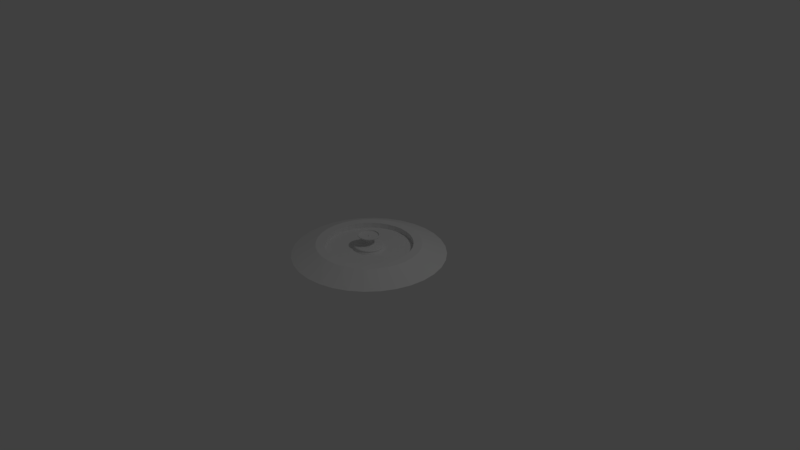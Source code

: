 # Source: fountain.blend  (saved by Blender 2.79.0; exported with 4.5.12 LTS)
import bpy
from mathutils import Matrix  # noqa: F401  (used for matrix-valued properties, if any)

bpy.ops.wm.read_factory_settings(use_empty=True)
scene = bpy.context.scene
scene.name = 'Scene'

# ---- collections
col_collection_1 = bpy.data.collections.new('Collection 1'); scene.collection.children.link(col_collection_1)

# ---- world
world_world = bpy.data.worlds.new('World'); scene.world = world_world
world_world.color = (0.05088, 0.05088, 0.05088)
world_world.use_sun_shadow = False
world_world.sun_shadow_jitter_overblur = 0.0
world_world.cycles.sampling_method = 'MANUAL'

# ---- cameras
cam_camera = bpy.data.cameras.new('Camera')
cam_camera.clip_end = 100.0
cam_camera.lens = 35.0
cam_camera.sensor_width = 32.0
cam_camera.sensor_height = 18.0
cam_camera.ortho_scale = 7.314
cam_camera.dof.focus_distance = 0.0
cam_camera.dof.aperture_fstop = 128.0

# ---- lights
light_lamp = bpy.data.lights.new('Lamp', 'POINT')
light_lamp.transmission_factor = 0.0
light_lamp.cutoff_distance = 30.0
light_lamp.energy = 100.0
light_lamp.shadow_buffer_clip_start = 1.001
light_lamp.shadow_soft_size = 0.1
light_lamp.shadow_maximum_resolution = 0.006
light_lamp.use_absolute_resolution = True

# ---- meshes
me_circle = bpy.data.meshes.new('Circle')
me_circle.from_pydata([(-4.61e-08, 0.7145, -0.1764), (-0.1394, 0.7008, -0.1764), (-0.2734, 0.6601, -0.1764), (-0.397, 0.5941, -0.1764), (-0.5052, 0.5052, -0.1764), (-0.5941, 0.397, -0.1764), (-0.6601, 0.2734, -0.1764), (-0.7008, 0.1394, -0.1764), (-0.7145, 1.315e-07, -0.1764), (-0.7008, -0.1394, -0.1764), (-0.6601, -0.2734, -0.1764), (-0.5941, -0.397, -0.1764), (-0.5052, -0.5052, -0.1764), (-0.397, -0.5941, -0.1764), (-0.2734, -0.6601, -0.1764), (-0.1394, -0.7008, -0.1764), (1.867e-07, -0.7145, -0.1764), (0.1394, -0.7008, -0.1764), (0.2734, -0.6601, -0.1764), (0.397, -0.5941, -0.1764), (0.5052, -0.5052, -0.1764), (0.5941, -0.397, -0.1764), (0.6601, -0.2734, -0.1764), (0.7008, -0.1394, -0.1764), (0.7145, 7.675e-07, -0.1764), (0.7008, 0.1394, -0.1764), (0.6601, 0.2734, -0.1764), (0.5941, 0.397, -0.1764), (0.5052, 0.5052, -0.1764), (0.397, 0.5941, -0.1764), (0.2734, 0.6601, -0.1764), (0.1394, 0.7008, -0.1764)], [], [(1, 2, 3, 4, 5, 6, 7, 8, 9, 10, 11, 12, 13, 14, 15, 16, 17, 18, 19, 20, 21, 22, 23, 24, 25, 26, 27, 28, 29, 30, 31, 0)])
me_circle.use_remesh_preserve_volume = False
me_circle.use_remesh_preserve_attributes = False
me_circle.use_mirror_vertex_groups = False
me_circle.update()
me_cylinder = bpy.data.meshes.new('Cylinder')
me_cylinder.from_pydata([(0.0, 1.0, -1.0), (-2.06e-08, 0.5711, -0.8659), (0.1951, 0.9808, -1.0), (0.1114, 0.5601, -0.8659), (0.3827, 0.9239, -1.0), (0.2185, 0.5276, -0.8659), (0.5556, 0.8315, -1.0), (0.3173, 0.4748, -0.8659), (0.7071, 0.7071, -1.0), (0.4038, 0.4038, -0.8659), (0.8315, 0.5556, -1.0), (0.4748, 0.3173, -0.8659), (0.9239, 0.3827, -1.0), (0.5276, 0.2185, -0.8659), (0.9808, 0.1951, -1.0), (0.5601, 0.1114, -0.8659), (1.0, 7.55e-08, -1.0), (0.5711, 1.161e-07, -0.8659), (0.9808, -0.1951, -1.0), (0.5601, -0.1114, -0.8659), (0.9239, -0.3827, -1.0), (0.5276, -0.2185, -0.8659), (0.8315, -0.5556, -1.0), (0.4748, -0.3173, -0.8659), (0.7071, -0.7071, -1.0), (0.4038, -0.4038, -0.8659), (0.5556, -0.8315, -1.0), (0.3173, -0.4748, -0.8659), (0.3827, -0.9239, -1.0), (0.2185, -0.5276, -0.8659), (0.1951, -0.9808, -1.0), (0.1114, -0.5601, -0.8659), (-3.258e-07, -1.0, -1.0), (-1.603e-07, -0.5711, -0.8659), (-0.1951, -0.9808, -1.0), (-0.1114, -0.5601, -0.8659), (-0.3827, -0.9239, -1.0), (-0.2185, -0.5276, -0.8659), (-0.5556, -0.8315, -1.0), (-0.3173, -0.4748, -0.8659), (-0.7071, -0.7071, -1.0), (-0.4038, -0.4038, -0.8659), (-0.8315, -0.5556, -1.0), (-0.4748, -0.3173, -0.8659), (-0.9239, -0.3827, -1.0), (-0.5276, -0.2185, -0.8659), (-0.9808, -0.1951, -1.0), (-0.5601, -0.1114, -0.8659), (-1.0, 9.656e-07, -1.0), (-0.5711, 6.504e-07, -0.8659), (-0.9808, 0.1951, -1.0), (-0.5601, 0.1114, -0.8659), (-0.9239, 0.3827, -1.0), (-0.5276, 0.2185, -0.8659), (-0.8315, 0.5556, -1.0), (-0.4748, 0.3173, -0.8659), (-0.7071, 0.7071, -1.0), (-0.4038, 0.4038, -0.8659), (-0.5556, 0.8315, -1.0), (-0.3173, 0.4748, -0.8659), (-0.3827, 0.9239, -1.0), (-0.2185, 0.5276, -0.8659), (-0.1951, 0.9808, -1.0), (-0.1114, 0.5601, -0.8659), (0.1334, 0.6705, -0.8659), (3.756e-08, 0.6837, -0.8659), (0.2616, 0.6316, -0.8659), (0.3798, 0.5684, -0.8659), (0.4834, 0.4834, -0.8659), (0.5684, 0.3798, -0.8659), (0.6316, 0.2616, -0.8659), (0.6705, 0.1334, -0.8659), (0.6837, 1.418e-07, -0.8659), (0.6705, -0.1334, -0.8659), (0.6316, -0.2616, -0.8659), (0.5684, -0.3798, -0.8659), (0.4834, -0.4834, -0.8659), (0.3798, -0.5684, -0.8659), (0.2616, -0.6316, -0.8659), (0.1334, -0.6705, -0.8659), (-1.852e-07, -0.6837, -0.8659), (-0.1334, -0.6705, -0.8659), (-0.2616, -0.6316, -0.8659), (-0.3798, -0.5684, -0.8659), (-0.4834, -0.4834, -0.8659), (-0.5684, -0.3798, -0.8659), (-0.6316, -0.2616, -0.8659), (-0.6705, -0.1334, -0.8659), (-0.6837, 7.503e-07, -0.8659), (-0.6705, 0.1334, -0.8659), (-0.6316, 0.2616, -0.8659), (-0.5684, 0.3798, -0.8659), (-0.4834, 0.4834, -0.8659), (-0.3798, 0.5684, -0.8659), (-0.2616, 0.6316, -0.8659), (-0.1334, 0.6705, -0.8659), (0.04404, 0.2214, -0.9738), (-2.329e-07, 0.2257, -0.9738), (0.08639, 0.2086, -0.9738), (0.1254, 0.1877, -0.9738), (0.1596, 0.1596, -0.9738), (0.1877, 0.1254, -0.9738), (0.2086, 0.08639, -0.9738), (0.2214, 0.04404, -0.9738), (0.2257, 3.074e-08, -0.9738), (0.2214, -0.04404, -0.9738), (0.2086, -0.08639, -0.9738), (0.1877, -0.1254, -0.9738), (0.1596, -0.1596, -0.9738), (0.1254, -0.1877, -0.9738), (0.08639, -0.2086, -0.9738), (0.04404, -0.2214, -0.9738), (-6.238e-08, -0.2257, -0.9738), (-0.04404, -0.2214, -0.9738), (-0.08639, -0.2086, -0.9738), (-0.1254, -0.1877, -0.9738), (-0.1596, -0.1596, -0.9738), (-0.1877, -0.1254, -0.9738), (-0.2086, -0.08639, -0.9738), (-0.2214, -0.04404, -0.9738), (-0.2257, 3.725e-07, -0.9738), (-0.2214, 0.04404, -0.9738), (-0.2086, 0.08639, -0.9738), (-0.1877, 0.1254, -0.9738), (-0.1596, 0.1596, -0.9738), (-0.1254, 0.1877, -0.9738), (-0.08639, 0.2086, -0.9738), (-0.04404, 0.2214, -0.9738), (0.1114, 0.5601, -0.9738), (-2.218e-08, 0.5711, -0.9738), (0.2185, 0.5276, -0.9738), (0.3173, 0.4748, -0.9738), (0.4038, 0.4038, -0.9738), (0.4748, 0.3173, -0.9738), (0.5276, 0.2185, -0.9738), (0.5601, 0.1114, -0.9738), (0.5711, 1.161e-07, -0.9738), (0.5601, -0.1114, -0.9738), (0.5276, -0.2185, -0.9738), (0.4748, -0.3173, -0.9738), (0.4038, -0.4038, -0.9738), (0.3173, -0.4748, -0.9738), (0.2185, -0.5276, -0.9738), (0.1114, -0.5601, -0.9738), (-1.619e-07, -0.5711, -0.9738), (-0.1114, -0.5601, -0.9738), (-0.2185, -0.5276, -0.9738), (-0.3173, -0.4748, -0.9738), (-0.4038, -0.4038, -0.9738), (-0.4748, -0.3173, -0.9738), (-0.5276, -0.2185, -0.9738), (-0.5601, -0.1114, -0.9738), (-0.5711, 6.504e-07, -0.9738), (-0.5601, 0.1114, -0.9738), (-0.5276, 0.2185, -0.9738), (-0.4748, 0.3173, -0.9738), (-0.4038, 0.4038, -0.9738), (-0.3173, 0.4748, -0.9738), (-0.2185, 0.5276, -0.9738), (-0.1114, 0.5601, -0.9738), (0.03638, 0.1829, -0.9069), (-1.75e-07, 0.1865, -0.9069), (0.07136, 0.1723, -0.9069), (0.1036, 0.1551, -0.9069), (0.1319, 0.1319, -0.9069), (0.1551, 0.1036, -0.9069), (0.1723, 0.07136, -0.9069), (0.1829, 0.03638, -0.9069), (0.1865, 5.439e-08, -0.9069), (0.1829, -0.03638, -0.9069), (0.1723, -0.07136, -0.9069), (0.1551, -0.1036, -0.9069), (0.1319, -0.1319, -0.9069), (0.1036, -0.1551, -0.9069), (0.07136, -0.1723, -0.9069), (0.03638, -0.1829, -0.9069), (-3.414e-08, -0.1865, -0.9069), (-0.03638, -0.1829, -0.9069), (-0.07136, -0.1723, -0.9069), (-0.1036, -0.1551, -0.9069), (-0.1319, -0.1319, -0.9069), (-0.1551, -0.1036, -0.9069), (-0.1723, -0.07136, -0.9069), (-0.1829, -0.03638, -0.9069), (-0.1865, 3.367e-07, -0.9069), (-0.1829, 0.03638, -0.9069), (-0.1723, 0.07136, -0.9069), (-0.1551, 0.1036, -0.9069), (-0.1319, 0.1319, -0.9069), (-0.1036, 0.1551, -0.9069), (-0.07136, 0.1723, -0.9069), (-0.03638, 0.1829, -0.9069), (0.03756, 0.1888, -0.9019), (-1.813e-07, 0.1925, -0.9019), (0.07368, 0.1779, -0.9019), (0.107, 0.1601, -0.9019), (0.1361, 0.1361, -0.9019), (0.1601, 0.107, -0.9019), (0.1779, 0.07368, -0.9019), (0.1888, 0.03756, -0.9019), (0.1925, 5.078e-08, -0.9019), (0.1888, -0.03756, -0.9019), (0.1779, -0.07367, -0.9019), (0.1601, -0.107, -0.9019), (0.1361, -0.1361, -0.9019), (0.107, -0.1601, -0.9019), (0.07367, -0.1779, -0.9019), (0.03756, -0.1888, -0.9019), (-3.589e-08, -0.1925, -0.9019), (-0.03756, -0.1888, -0.9019), (-0.07367, -0.1779, -0.9019), (-0.107, -0.1601, -0.9019), (-0.1361, -0.1361, -0.9019), (-0.1601, -0.107, -0.9019), (-0.1779, -0.07367, -0.9019), (-0.1888, -0.03756, -0.9019), (-0.1925, 3.422e-07, -0.9019), (-0.1888, 0.03756, -0.9019), (-0.1779, 0.07368, -0.9019), (-0.1601, 0.107, -0.9019), (-0.1361, 0.1361, -0.9019), (-0.107, 0.1601, -0.9019), (-0.07367, 0.1779, -0.9019), (-0.03756, 0.1888, -0.9019), (0.008746, 0.04397, -0.8704), (-3.109e-07, 0.04483, -0.8704), (0.01716, 0.04142, -0.8704), (0.02491, 0.03728, -0.8704), (0.0317, 0.0317, -0.8704), (0.03728, 0.02491, -0.8704), (0.04142, 0.01716, -0.8704), (0.04397, 0.008746, -0.8704), (0.04483, -2.88e-08, -0.8704), (0.04397, -0.008746, -0.8704), (0.04142, -0.01716, -0.8704), (0.03728, -0.02491, -0.8704), (0.0317, -0.0317, -0.8704), (0.02491, -0.03728, -0.8704), (0.01716, -0.04142, -0.8704), (0.008746, -0.04397, -0.8704), (1.12e-07, -0.04483, -0.8704), (-0.008746, -0.04397, -0.8704), (-0.01716, -0.04142, -0.8704), (-0.02491, -0.03728, -0.8704), (-0.0317, -0.0317, -0.8704), (-0.03728, -0.02491, -0.8704), (-0.04142, -0.01716, -0.8704), (-0.04397, -0.008746, -0.8704), (-0.04483, 2.001e-07, -0.8704), (-0.04397, 0.008746, -0.8704), (-0.04142, 0.01716, -0.8704), (-0.03728, 0.02491, -0.8704), (-0.0317, 0.0317, -0.8704), (-0.02491, 0.03728, -0.8704), (-0.01716, 0.04142, -0.8704), (-0.008746, 0.04397, -0.8704), (0.03756, 0.1888, -0.8939), (-1.813e-07, 0.1925, -0.8939), (0.07368, 0.1779, -0.8939), (0.107, 0.1601, -0.8939), (0.1361, 0.1361, -0.8939), (0.1601, 0.107, -0.8939), (0.1779, 0.07368, -0.8939), (0.1888, 0.03756, -0.8939), (0.1925, 5.078e-08, -0.8939), (0.1888, -0.03756, -0.8939), (0.1779, -0.07367, -0.8939), (0.1601, -0.107, -0.8939), (0.1361, -0.1361, -0.8939), (0.107, -0.1601, -0.8939), (0.07367, -0.1779, -0.8939), (0.03756, -0.1888, -0.8939), (-3.589e-08, -0.1925, -0.8939), (-0.03756, -0.1888, -0.8939), (-0.07367, -0.1779, -0.8939), (-0.107, -0.1601, -0.8939), (-0.1361, -0.1361, -0.8939), (-0.1601, -0.107, -0.8939), (-0.1779, -0.07367, -0.8939), (-0.1888, -0.03756, -0.8939), (-0.1925, 3.422e-07, -0.8939), (-0.1888, 0.03756, -0.8939), (-0.1779, 0.07368, -0.8939), (-0.1601, 0.107, -0.8939), (-0.1361, 0.1361, -0.8939), (-0.107, 0.1601, -0.8939), (-0.07367, 0.1779, -0.8939), (-0.03756, 0.1888, -0.8939), (0.03586, 0.1803, -0.8862), (-1.887e-07, 0.1838, -0.8862), (0.07034, 0.1698, -0.8862), (0.1021, 0.1528, -0.8862), (0.13, 0.13, -0.8862), (0.1528, 0.1021, -0.8862), (0.1698, 0.07034, -0.8862), (0.1803, 0.03586, -0.8862), (0.1838, 4.612e-08, -0.8862), (0.1803, -0.03586, -0.8862), (0.1698, -0.07034, -0.8862), (0.1528, -0.1021, -0.8862), (0.13, -0.13, -0.8862), (0.1021, -0.1528, -0.8862), (0.07034, -0.1698, -0.8862), (0.03586, -0.1803, -0.8862), (-2.744e-08, -0.1838, -0.8862), (-0.03586, -0.1803, -0.8862), (-0.07034, -0.1698, -0.8862), (-0.1021, -0.1528, -0.8862), (-0.13, -0.13, -0.8862), (-0.1528, -0.1021, -0.8862), (-0.1698, -0.07034, -0.8862), (-0.1803, -0.03586, -0.8862), (-0.1838, 3.343e-07, -0.8862), (-0.1803, 0.03586, -0.8862), (-0.1698, 0.07034, -0.8862), (-0.1528, 0.1021, -0.8862), (-0.13, 0.13, -0.8862), (-0.1021, 0.1528, -0.8862), (-0.07034, 0.1698, -0.8862), (-0.03586, 0.1803, -0.8862), (0.006214, 0.03124, -0.7748), (-2.607e-07, 0.03185, -0.7748), (0.01219, 0.02943, -0.7748), (0.0177, 0.02649, -0.7748), (0.02252, 0.02252, -0.7748), (0.02648, 0.0177, -0.7748), (0.02943, 0.01219, -0.7748), (0.03124, 0.006214, -0.7748), (0.03185, 1.599e-08, -0.7748), (0.03124, -0.006214, -0.7748), (0.02943, -0.01219, -0.7748), (0.02648, -0.0177, -0.7748), (0.02252, -0.02252, -0.7748), (0.0177, -0.02648, -0.7748), (0.01219, -0.02943, -0.7748), (0.006214, -0.03124, -0.7748), (3.979e-08, -0.03185, -0.7748), (-0.006214, -0.03124, -0.7748), (-0.01219, -0.02943, -0.7748), (-0.0177, -0.02648, -0.7748), (-0.02252, -0.02252, -0.7748), (-0.02648, -0.0177, -0.7748), (-0.02943, -0.01219, -0.7748), (-0.03124, -0.006214, -0.7748), (-0.03185, 1.786e-07, -0.7748), (-0.03124, 0.006214, -0.7748), (-0.02943, 0.01219, -0.7748), (-0.02648, 0.0177, -0.7748), (-0.02252, 0.02252, -0.7748), (-0.0177, 0.02649, -0.7748), (-0.01219, 0.02943, -0.7748), (-0.006214, 0.03124, -0.7748), (-0.03124, 0.006214, -0.8413), (-0.04397, 0.008746, -0.8392), (-0.03124, 0.006214, -0.8191), (-0.04397, 0.008746, -0.8081), (-0.03124, 0.006214, -0.797), (-0.04397, 0.008746, -0.7769), (-0.04142, 0.01716, -0.7769), (-0.02943, 0.01219, -0.797), (-0.04142, 0.01716, -0.8081), (-0.02943, 0.01219, -0.8191), (-0.04142, 0.01716, -0.8392), (-0.02943, 0.01219, -0.8413), (0.02252, -0.02252, -0.8413), (0.0317, -0.0317, -0.8392), (0.02252, -0.02252, -0.8191), (0.0317, -0.0317, -0.8081), (0.02252, -0.02252, -0.797), (0.0317, -0.0317, -0.7769), (0.02491, -0.03728, -0.7769), (0.0177, -0.02648, -0.797), (0.02491, -0.03728, -0.8081), (0.0177, -0.02648, -0.8191), (0.02491, -0.03728, -0.8392), (0.0177, -0.02648, -0.8413), (-0.03728, 0.02491, -0.7769), (-0.02648, 0.0177, -0.797), (-0.03728, 0.02491, -0.8081), (-0.02648, 0.0177, -0.8191), (-0.03728, 0.02491, -0.8392), (-0.02648, 0.0177, -0.8413), (0.01716, -0.04142, -0.7769), (0.01219, -0.02943, -0.797), (0.01716, -0.04142, -0.8081), (0.01219, -0.02943, -0.8191), (0.01716, -0.04142, -0.8392), (0.01219, -0.02943, -0.8413), (-2.244e-07, 0.03185, -0.8413), (-3.279e-07, 0.04483, -0.8392), (-2.365e-07, 0.03185, -0.8191), (-3.45e-07, 0.04483, -0.8081), (-2.486e-07, 0.03185, -0.797), (-3.62e-07, 0.04483, -0.7769), (0.008746, 0.04397, -0.7769), (0.006214, 0.03124, -0.797), (0.008746, 0.04397, -0.8081), (0.006214, 0.03124, -0.8191), (0.008746, 0.04397, -0.8392), (0.006214, 0.03124, -0.8413), (-0.0317, 0.0317, -0.7769), (-0.02252, 0.02252, -0.797), (-0.0317, 0.0317, -0.8081), (-0.02252, 0.02252, -0.8191), (-0.0317, 0.0317, -0.8392), (-0.02252, 0.02252, -0.8413), (0.008746, -0.04397, -0.7769), (0.006214, -0.03124, -0.797), (0.008746, -0.04397, -0.8081), (0.006214, -0.03124, -0.8191), (0.008746, -0.04397, -0.8392), (0.006214, -0.03124, -0.8413), (0.01716, 0.04142, -0.7769), (0.01219, 0.02943, -0.797), (0.01716, 0.04142, -0.8081), (0.01219, 0.02943, -0.8191), (0.01716, 0.04142, -0.8392), (0.01219, 0.02943, -0.8413), (-0.02491, 0.03728, -0.7769), (-0.0177, 0.02649, -0.797), (-0.02491, 0.03728, -0.8081), (-0.0177, 0.02649, -0.8191), (-0.02491, 0.03728, -0.8392), (-0.0177, 0.02649, -0.8413), (6.092e-08, -0.04483, -0.7769), (5.191e-08, -0.03185, -0.797), (7.795e-08, -0.04483, -0.8081), (6.401e-08, -0.03185, -0.8191), (9.498e-08, -0.04483, -0.8392), (7.611e-08, -0.03185, -0.8413), (0.02491, 0.03728, -0.7769), (0.0177, 0.02649, -0.797), (0.02491, 0.03728, -0.8081), (0.0177, 0.02649, -0.8191), (0.02491, 0.03728, -0.8392), (0.0177, 0.02649, -0.8413), (-0.01716, 0.04142, -0.7769), (-0.01219, 0.02943, -0.797), (-0.01716, 0.04142, -0.8081), (-0.01219, 0.02943, -0.8191), (-0.01716, 0.04142, -0.8392), (-0.01219, 0.02943, -0.8413), (-0.008746, -0.04397, -0.7769), (-0.006214, -0.03124, -0.797), (-0.008746, -0.04397, -0.8081), (-0.006214, -0.03124, -0.8191), (-0.008746, -0.04397, -0.8392), (-0.006214, -0.03124, -0.8413), (0.0317, 0.0317, -0.7769), (0.02252, 0.02252, -0.797), (0.0317, 0.0317, -0.8081), (0.02252, 0.02252, -0.8191), (0.0317, 0.0317, -0.8392), (0.02252, 0.02252, -0.8413), (-0.008746, 0.04397, -0.7769), (-0.006214, 0.03124, -0.797), (-0.008746, 0.04397, -0.8081), (-0.006214, 0.03124, -0.8191), (-0.008746, 0.04397, -0.8392), (-0.006214, 0.03124, -0.8413), (-0.01716, -0.04142, -0.7769), (-0.01219, -0.02943, -0.797), (-0.01716, -0.04142, -0.8081), (-0.01219, -0.02943, -0.8191), (-0.01716, -0.04142, -0.8392), (-0.01219, -0.02943, -0.8413), (0.03728, 0.02491, -0.7769), (0.02648, 0.0177, -0.797), (0.03728, 0.02491, -0.8081), (0.02648, 0.0177, -0.8191), (0.03728, 0.02491, -0.8392), (0.02648, 0.0177, -0.8413), (-0.02491, -0.03728, -0.7769), (-0.0177, -0.02648, -0.797), (-0.02491, -0.03728, -0.8081), (-0.0177, -0.02648, -0.8191), (-0.02491, -0.03728, -0.8392), (-0.0177, -0.02648, -0.8413), (0.04142, 0.01716, -0.7769), (0.02943, 0.01219, -0.797), (0.04142, 0.01716, -0.8081), (0.02943, 0.01219, -0.8191), (0.04142, 0.01716, -0.8392), (0.02943, 0.01219, -0.8413), (-0.0317, -0.0317, -0.7769), (-0.02252, -0.02252, -0.797), (-0.0317, -0.0317, -0.8081), (-0.02252, -0.02252, -0.8191), (-0.0317, -0.0317, -0.8392), (-0.02252, -0.02252, -0.8413), (0.04397, 0.008746, -0.7769), (0.03124, 0.006214, -0.797), (0.04397, 0.008746, -0.8081), (0.03124, 0.006214, -0.8191), (0.04397, 0.008746, -0.8392), (0.03124, 0.006214, -0.8413), (-0.03728, -0.02491, -0.7769), (-0.02648, -0.0177, -0.797), (-0.03728, -0.02491, -0.8081), (-0.02648, -0.0177, -0.8191), (-0.03728, -0.02491, -0.8392), (-0.02648, -0.0177, -0.8413), (0.04483, -2.88e-08, -0.7769), (0.03185, 1.599e-08, -0.797), (0.04483, -2.88e-08, -0.8081), (0.03185, 1.599e-08, -0.8191), (0.04483, -2.88e-08, -0.8392), (0.03185, 1.599e-08, -0.8413), (-0.04142, -0.01716, -0.7769), (-0.02943, -0.01219, -0.797), (-0.04142, -0.01716, -0.8081), (-0.02943, -0.01219, -0.8191), (-0.04142, -0.01716, -0.8392), (-0.02943, -0.01219, -0.8413), (0.04397, -0.008746, -0.7769), (0.03124, -0.006214, -0.797), (0.04397, -0.008746, -0.8081), (0.03124, -0.006214, -0.8191), (0.04397, -0.008746, -0.8392), (0.03124, -0.006214, -0.8413), (-0.04397, -0.008746, -0.7769), (-0.03124, -0.006214, -0.797), (-0.04397, -0.008746, -0.8081), (-0.03124, -0.006214, -0.8191), (-0.04397, -0.008746, -0.8392), (-0.03124, -0.006214, -0.8413), (0.04142, -0.01716, -0.7769), (0.02943, -0.01219, -0.797), (0.04142, -0.01716, -0.8081), (0.02943, -0.01219, -0.8191), (0.04142, -0.01716, -0.8392), (0.02943, -0.01219, -0.8413), (-0.04483, 2.001e-07, -0.7769), (-0.03185, 1.786e-07, -0.797), (-0.04483, 2.001e-07, -0.8081), (-0.03185, 1.786e-07, -0.8191), (-0.04483, 2.001e-07, -0.8392), (-0.03185, 1.786e-07, -0.8413), (0.03728, -0.02491, -0.7769), (0.02648, -0.0177, -0.797), (0.03728, -0.02491, -0.8081), (0.02648, -0.0177, -0.8191), (0.03728, -0.02491, -0.8392), (0.02648, -0.0177, -0.8413), (0.02551, 0.1282, -0.7679), (-1.034e-06, 0.1307, -0.7679), (0.05004, 0.1208, -0.7679), (0.07264, 0.1087, -0.7679), (0.09245, 0.09245, -0.7679), (0.1087, 0.07264, -0.7679), (0.1208, 0.05004, -0.7679), (0.1282, 0.02551, -0.7679), (0.1307, -3.253e-07, -0.7679), (0.1282, -0.02551, -0.7679), (0.1208, -0.05004, -0.7679), (0.1087, -0.07264, -0.7679), (0.09245, -0.09245, -0.7679), (0.07264, -0.1087, -0.7679), (0.05004, -0.1208, -0.7679), (0.02551, -0.1282, -0.7679), (1.99e-07, -0.1307, -0.7679), (-0.02551, -0.1282, -0.7679), (-0.05004, -0.1208, -0.7679), (-0.07264, -0.1087, -0.7679), (-0.09245, -0.09245, -0.7679), (-0.1087, -0.07264, -0.7679), (-0.1208, -0.05003, -0.7679), (-0.1282, -0.02551, -0.7679), (-0.1307, 3.422e-07, -0.7679), (-0.1282, 0.02551, -0.7679), (-0.1208, 0.05004, -0.7679), (-0.1087, 0.07264, -0.7679), (-0.09245, 0.09245, -0.7679), (-0.07264, 0.1087, -0.7679), (-0.05003, 0.1208, -0.7679), (-0.02551, 0.1282, -0.7679), (0.02648, -0.0177, -0.8344), (0.02252, -0.02252, -0.8344), (0.02648, -0.0177, -0.8122), (0.02252, -0.02252, -0.8122), (0.02648, -0.0177, -0.7901), (0.02252, -0.02252, -0.7901), (-0.03185, 1.786e-07, -0.8344), (-0.03124, 0.006214, -0.8344), (-0.03185, 1.786e-07, -0.8122), (-0.03124, 0.006214, -0.8122), (-0.03185, 1.786e-07, -0.7901), (-0.03124, 0.006214, -0.7901), (0.02943, -0.01219, -0.8344), (0.02943, -0.01219, -0.8122), (0.02943, -0.01219, -0.7901), (-0.03124, -0.006214, -0.8344), (-0.03124, -0.006214, -0.8122), (-0.03124, -0.006214, -0.7901), (0.03124, -0.006214, -0.8344), (0.03124, -0.006214, -0.8122), (0.03124, -0.006214, -0.7901), (-0.02943, -0.01219, -0.8344), (-0.02943, -0.01219, -0.8122), (-0.02943, -0.01219, -0.7901), (0.03185, 1.599e-08, -0.8344), (0.03185, 1.599e-08, -0.8122), (0.03185, 1.599e-08, -0.7901), (-0.02648, -0.0177, -0.8344), (-0.02648, -0.0177, -0.8122), (-0.02648, -0.0177, -0.7901), (0.03124, 0.006214, -0.8344), (0.03124, 0.006214, -0.8122), (0.03124, 0.006214, -0.7901), (-0.02252, -0.02252, -0.8344), (-0.02252, -0.02252, -0.8122), (-0.02252, -0.02252, -0.7901), (0.02943, 0.01219, -0.8344), (0.02943, 0.01219, -0.8122), (0.02943, 0.01219, -0.7901), (-0.0177, -0.02648, -0.8344), (-0.0177, -0.02648, -0.8122), (-0.0177, -0.02648, -0.7901), (0.02648, 0.0177, -0.8344), (0.02648, 0.0177, -0.8122), (0.02648, 0.0177, -0.7901), (-0.01219, -0.02943, -0.8344), (-0.01219, -0.02943, -0.8122), (-0.01219, -0.02943, -0.7901), (-0.006214, 0.03124, -0.8344), (-2.095e-07, 0.03185, -0.8344), (-0.006214, 0.03124, -0.8122), (-2.216e-07, 0.03185, -0.8122), (-0.006214, 0.03124, -0.7901), (-2.337e-07, 0.03185, -0.7901), (0.02252, 0.02252, -0.8344), (0.02252, 0.02252, -0.8122), (0.02252, 0.02252, -0.7901), (-0.006214, -0.03124, -0.8344), (-0.006214, -0.03124, -0.8122), (-0.006214, -0.03124, -0.7901), (-0.01219, 0.02943, -0.8344), (-0.01219, 0.02943, -0.8122), (-0.01219, 0.02943, -0.7901), (0.0177, 0.02649, -0.8344), (0.0177, 0.02649, -0.8122), (0.0177, 0.02649, -0.7901), (9.101e-08, -0.03185, -0.8344), (7.891e-08, -0.03185, -0.8122), (6.681e-08, -0.03185, -0.7901), (-0.0177, 0.02649, -0.8344), (-0.0177, 0.02649, -0.8122), (-0.0177, 0.02649, -0.7901), (0.01219, 0.02943, -0.8344), (0.01219, 0.02943, -0.8122), (0.01219, 0.02943, -0.7901), (0.006214, -0.03124, -0.8344), (0.006214, -0.03124, -0.8122), (0.006214, -0.03124, -0.7901), (-0.02252, 0.02252, -0.8344), (-0.02252, 0.02252, -0.8122), (-0.02252, 0.02252, -0.7901), (0.006214, 0.03124, -0.8344), (0.006214, 0.03124, -0.8122), (0.006214, 0.03124, -0.7901), (0.01219, -0.02943, -0.8344), (0.01219, -0.02943, -0.8122), (0.01219, -0.02943, -0.7901), (-0.02648, 0.0177, -0.8344), (-0.02648, 0.0177, -0.8122), (-0.02648, 0.0177, -0.7901), (0.0177, -0.02648, -0.8344), (0.0177, -0.02648, -0.8122), (0.0177, -0.02648, -0.7901), (-0.02943, 0.01219, -0.8344), (-0.02943, 0.01219, -0.8122), (-0.02943, 0.01219, -0.7901), (0.02741, 0.1378, -0.7601), (-1.11e-06, 0.1405, -0.7601), (0.05376, 0.1298, -0.7601), (0.07805, 0.1168, -0.7601), (0.09934, 0.09934, -0.7601), (0.1168, 0.07805, -0.7601), (0.1298, 0.05376, -0.7601), (0.1378, 0.02741, -0.7601), (0.1405, -3.584e-07, -0.7601), (0.1378, -0.02741, -0.7601), (0.1298, -0.05376, -0.7601), (0.1168, -0.07805, -0.7601), (0.09934, -0.09934, -0.7601), (0.07805, -0.1168, -0.7601), (0.05376, -0.1298, -0.7601), (0.02741, -0.1378, -0.7601), (2.151e-07, -0.1405, -0.7601), (-0.02741, -0.1378, -0.7601), (-0.05376, -0.1298, -0.7601), (-0.07805, -0.1168, -0.7601), (-0.09934, -0.09934, -0.7601), (-0.1168, -0.07805, -0.7601), (-0.1298, -0.05376, -0.7601), (-0.1378, -0.02741, -0.7601), (-0.1405, 3.588e-07, -0.7601), (-0.1378, 0.02741, -0.7601), (-0.1298, 0.05376, -0.7601), (-0.1168, 0.07805, -0.7601), (-0.09934, 0.09934, -0.7601), (-0.07805, 0.1168, -0.7601), (-0.05376, 0.1298, -0.7601), (-0.02741, 0.1378, -0.7601), (0.02787, 0.1401, -0.7558), (-1.129e-06, 0.1429, -0.7558), (0.05467, 0.132, -0.7558), (0.07937, 0.1188, -0.7558), (0.101, 0.101, -0.7558), (0.1188, 0.07937, -0.7558), (0.132, 0.05467, -0.7558), (0.1401, 0.02787, -0.7558), (0.1429, -3.665e-07, -0.7558), (0.1401, -0.02787, -0.7558), (0.132, -0.05467, -0.7558), (0.1188, -0.07937, -0.7558), (0.101, -0.101, -0.7558), (0.07937, -0.1188, -0.7558), (0.05467, -0.132, -0.7558), (0.02787, -0.1401, -0.7558), (2.187e-07, -0.1429, -0.7558), (-0.02787, -0.1401, -0.7558), (-0.05467, -0.132, -0.7558), (-0.07937, -0.1188, -0.7558), (-0.101, -0.101, -0.7558), (-0.1188, -0.07937, -0.7558), (-0.132, -0.05467, -0.7558), (-0.1401, -0.02787, -0.7558), (-0.1429, 3.628e-07, -0.7558), (-0.1401, 0.02787, -0.7558), (-0.132, 0.05467, -0.7558), (-0.1188, 0.07937, -0.7558), (-0.101, 0.101, -0.7558), (-0.07937, 0.1188, -0.7558), (-0.05467, 0.132, -0.7558), (-0.02787, 0.1401, -0.7558), (0.02538, 0.1276, -0.7484), (-1.17e-06, 0.1301, -0.7484), (0.04978, 0.1202, -0.7484), (0.07226, 0.1082, -0.7484), (0.09197, 0.09198, -0.7484), (0.1082, 0.07226, -0.7484), (0.1202, 0.04978, -0.7484), (0.1276, 0.02538, -0.7484), (0.1301, -3.705e-07, -0.7484), (0.1276, -0.02537, -0.7484), (0.1202, -0.04978, -0.7484), (0.1082, -0.07226, -0.7484), (0.09197, -0.09197, -0.7484), (0.07226, -0.1082, -0.7484), (0.04978, -0.1202, -0.7484), (0.02538, -0.1276, -0.7484), (2.266e-07, -0.1301, -0.7484), (-0.02538, -0.1276, -0.7484), (-0.04978, -0.1202, -0.7484), (-0.07226, -0.1082, -0.7484), (-0.09197, -0.09197, -0.7484), (-0.1082, -0.07226, -0.7484), (-0.1202, -0.04978, -0.7484), (-0.1276, -0.02538, -0.7484), (-0.1301, 3.478e-07, -0.7484), (-0.1276, 0.02538, -0.7484), (-0.1202, 0.04978, -0.7484), (-0.1082, 0.07226, -0.7484), (-0.09197, 0.09197, -0.7484), (-0.07226, 0.1082, -0.7484), (-0.04978, 0.1202, -0.7484), (-0.02537, 0.1276, -0.7484), (0.02787, 0.1401, -0.7484), (-1.131e-06, 0.1429, -0.7484), (0.05467, 0.132, -0.7484), (0.07937, 0.1188, -0.7484), (0.101, 0.101, -0.7484), (0.1188, 0.07937, -0.7484), (0.132, 0.05467, -0.7484), (0.1401, 0.02787, -0.7484), (0.1429, -3.665e-07, -0.7484), (0.1401, -0.02787, -0.7484), (0.132, -0.05467, -0.7484), (0.1188, -0.07937, -0.7484), (0.101, -0.101, -0.7484), (0.07937, -0.1188, -0.7484), (0.05467, -0.132, -0.7484), (0.02787, -0.1401, -0.7484), (2.164e-07, -0.1429, -0.7484), (-0.02787, -0.1401, -0.7484), (-0.05467, -0.132, -0.7484), (-0.07937, -0.1188, -0.7484), (-0.101, -0.101, -0.7484), (-0.1188, -0.07937, -0.7484), (-0.132, -0.05467, -0.7484), (-0.1401, -0.02787, -0.7484), (-0.1429, 3.628e-07, -0.7484), (-0.1401, 0.02787, -0.7484), (-0.132, 0.05467, -0.7484), (-0.1188, 0.07937, -0.7484), (-0.101, 0.101, -0.7484), (-0.07937, 0.1188, -0.7484), (-0.05467, 0.132, -0.7484), (-0.02787, 0.1401, -0.7484), (0.001234, 0.006204, -0.7732), (-1.542e-06, 0.006326, -0.7732), (0.002422, 0.005844, -0.7732), (0.003514, 0.00526, -0.7732), (0.004472, 0.004474, -0.7732), (0.00526, 0.003515, -0.7732), (0.005844, 0.002421, -0.7732), (0.006204, 0.001233, -0.7732), (0.006326, -4.068e-07, -0.7732), (0.006204, -0.001233, -0.7732), (0.005844, -0.002422, -0.7732), (0.00526, -0.003515, -0.7732), (0.004473, -0.004473, -0.7732), (0.003514, -0.00526, -0.7732), (0.002421, -0.005844, -0.7732), (0.001234, -0.006204, -0.7732), (3.622e-07, -0.006326, -0.7732), (-0.001234, -0.006204, -0.7732), (-0.002421, -0.005844, -0.7732), (-0.003515, -0.005259, -0.7732), (-0.004473, -0.004473, -0.7732), (-0.005259, -0.003515, -0.7732), (-0.005844, -0.002421, -0.7732), (-0.006204, -0.001234, -0.7732), (-0.006326, 2.179e-07, -0.7732), (-0.006204, 0.001234, -0.7732), (-0.005844, 0.002421, -0.7732), (-0.00526, 0.003514, -0.7732), (-0.004473, 0.004473, -0.7732), (-0.003514, 0.00526, -0.7732), (-0.002421, 0.005844, -0.7732), (-0.001233, 0.006205, -0.7732), (0.02538, 0.1276, -0.7655), (-1.17e-06, 0.1301, -0.7655), (0.04978, 0.1202, -0.7655), (0.07226, 0.1082, -0.7655), (0.09197, 0.09198, -0.7655), (0.1082, 0.07226, -0.7655), (0.1202, 0.04978, -0.7655), (0.1276, 0.02538, -0.7655), (0.1301, -3.705e-07, -0.7655), (0.1276, -0.02537, -0.7655), (0.1202, -0.04978, -0.7655), (0.1082, -0.07226, -0.7655), (0.09197, -0.09197, -0.7655), (0.07226, -0.1082, -0.7655), (0.04978, -0.1202, -0.7655), (0.02538, -0.1276, -0.7655), (2.266e-07, -0.1301, -0.7655), (-0.02538, -0.1276, -0.7655), (-0.04978, -0.1202, -0.7655), (-0.07226, -0.1082, -0.7655), (-0.09197, -0.09197, -0.7655), (-0.1082, -0.07226, -0.7655), (-0.1202, -0.04978, -0.7655), (-0.1276, -0.02538, -0.7655), (-0.1301, 3.478e-07, -0.7655), (-0.1276, 0.02538, -0.7655), (-0.1202, 0.04978, -0.7655), (-0.1082, 0.07226, -0.7655), (-0.09197, 0.09197, -0.7655), (-0.07226, 0.1082, -0.7655), (-0.04978, 0.1202, -0.7655), (-0.02537, 0.1276, -0.7655), (0.01707, 0.08583, -0.7686), (-1.296e-06, 0.08751, -0.7686), (0.03349, 0.08085, -0.7686), (0.04862, 0.07276, -0.7686), (0.06188, 0.06188, -0.7686), (0.07276, 0.04862, -0.7686), (0.08085, 0.03349, -0.7686), (0.08583, 0.01707, -0.7686), (0.08751, -3.853e-07, -0.7686), (0.08583, -0.01707, -0.7686), (0.08085, -0.03349, -0.7686), (0.07276, -0.04862, -0.7686), (0.06188, -0.06188, -0.7686), (0.04862, -0.07276, -0.7686), (0.03349, -0.08085, -0.7686), (0.01707, -0.08583, -0.7686), (2.624e-07, -0.08751, -0.7686), (-0.01707, -0.08583, -0.7686), (-0.03349, -0.08085, -0.7686), (-0.04862, -0.07276, -0.7686), (-0.06188, -0.06188, -0.7686), (-0.07276, -0.04862, -0.7686), (-0.08085, -0.03349, -0.7686), (-0.08583, -0.01707, -0.7686), (-0.08751, 3.07e-07, -0.7686), (-0.08583, 0.01707, -0.7686), (-0.08085, 0.03349, -0.7686), (-0.07276, 0.04862, -0.7686), (-0.06188, 0.06188, -0.7686), (-0.04862, 0.07276, -0.7686), (-0.03349, 0.08085, -0.7686), (-0.01707, 0.08583, -0.7686), (0.006125, 0.03079, -0.7732), (-1.472e-06, 0.0314, -0.7732), (0.01202, 0.02901, -0.7732), (0.01744, 0.0261, -0.7732), (0.0222, 0.0222, -0.7732), (0.0261, 0.01744, -0.7732), (0.02901, 0.01201, -0.7732), (0.03079, 0.006124, -0.7732), (0.0314, -4.04e-07, -0.7732), (0.03079, -0.006124, -0.7732), (0.02901, -0.01202, -0.7732), (0.0261, -0.01744, -0.7732), (0.0222, -0.0222, -0.7732), (0.01744, -0.0261, -0.7732), (0.01201, -0.02901, -0.7732), (0.006125, -0.03079, -0.7732), (3.236e-07, -0.0314, -0.7732), (-0.006125, -0.03079, -0.7732), (-0.01201, -0.02901, -0.7732), (-0.01744, -0.0261, -0.7732), (-0.0222, -0.0222, -0.7732), (-0.0261, -0.01744, -0.7732), (-0.02901, -0.01201, -0.7732), (-0.03079, -0.006124, -0.7732), (-0.0314, 2.473e-07, -0.7732), (-0.03079, 0.006125, -0.7732), (-0.02901, 0.01201, -0.7732), (-0.0261, 0.01744, -0.7732), (-0.0222, 0.0222, -0.7732), (-0.01744, 0.0261, -0.7732), (-0.01201, 0.02901, -0.7732), (-0.006124, 0.03079, -0.7732), (0.0005965, 0.003, -0.7564), (-1.593e-06, 0.003058, -0.7564), (0.001171, 0.002825, -0.7564), (0.001699, 0.002543, -0.7564), (0.002162, 0.002163, -0.7564), (0.002543, 0.001699, -0.7564), (0.002825, 0.001171, -0.7564), (0.002999, 0.000596, -0.7564), (0.003058, -4.048e-07, -0.7564), (0.003, -0.0005955, -0.7564), (0.002825, -0.001171, -0.7564), (0.002543, -0.001699, -0.7564), (0.002163, -0.002162, -0.7564), (0.001699, -0.002543, -0.7564), (0.001171, -0.002825, -0.7564), (0.0005966, -0.002999, -0.7564), (3.262e-07, -0.003058, -0.7564), (-0.0005963, -0.002999, -0.7564), (-0.001171, -0.002825, -0.7564), (-0.0017, -0.002543, -0.7564), (-0.002162, -0.002163, -0.7564), (-0.002543, -0.001699, -0.7564), (-0.002825, -0.00117, -0.7564), (-0.003, -0.0005962, -0.7564), (-0.003058, 2.208e-07, -0.7564), (-0.003, 0.0005965, -0.7564), (-0.002825, 0.001171, -0.7564), (-0.002543, 0.001699, -0.7564), (-0.002163, 0.002162, -0.7564), (-0.001699, 0.002543, -0.7564), (-0.00117, 0.002826, -0.7564), (-0.0005956, 0.003, -0.7564), (0.001234, 0.006204, -0.7564), (-1.586e-06, 0.006326, -0.7564), (0.002422, 0.005844, -0.7564), (0.003514, 0.00526, -0.7564), (0.004472, 0.004474, -0.7564), (0.00526, 0.003515, -0.7564), (0.005844, 0.002421, -0.7564), (0.006204, 0.001233, -0.7564), (0.006326, -4.068e-07, -0.7564), (0.006204, -0.001233, -0.7564), (0.005844, -0.002422, -0.7564), (0.00526, -0.003515, -0.7564), (0.004473, -0.004473, -0.7564), (0.003514, -0.00526, -0.7564), (0.002421, -0.005844, -0.7564), (0.001234, -0.006204, -0.7564), (3.175e-07, -0.006326, -0.7564), (-0.001234, -0.006204, -0.7564), (-0.002421, -0.005844, -0.7564), (-0.003515, -0.005259, -0.7564), (-0.004473, -0.004473, -0.7564), (-0.005259, -0.003515, -0.7564), (-0.005844, -0.002421, -0.7564), (-0.006204, -0.001234, -0.7564), (-0.006326, 2.179e-07, -0.7564), (-0.006204, 0.001234, -0.7564), (-0.005844, 0.002421, -0.7564), (-0.00526, 0.003514, -0.7564), (-0.004473, 0.004473, -0.7564), (-0.003514, 0.00526, -0.7564), (-0.002421, 0.005844, -0.7564), (-0.001233, 0.006205, -0.7564), (0.0005961, 0.003, -0.7749), (-1.966e-06, 0.003058, -0.7749), (0.001171, 0.002825, -0.7749), (0.001698, 0.002543, -0.7749), (0.002162, 0.002163, -0.7749), (0.002542, 0.001699, -0.7749), (0.002825, 0.001171, -0.7749), (0.002999, 0.000596, -0.7749), (0.003058, -4.048e-07, -0.7749), (0.002999, -0.0005955, -0.7749), (0.002825, -0.001171, -0.7749), (0.002542, -0.001699, -0.7749), (0.002163, -0.002162, -0.7749), (0.001698, -0.002543, -0.7749), (0.00117, -0.002825, -0.7749), (0.0005963, -0.002999, -0.7749), (-4.634e-08, -0.003058, -0.7749), (-0.0005966, -0.002999, -0.7749), (-0.001171, -0.002825, -0.7749), (-0.0017, -0.002543, -0.7749), (-0.002163, -0.002163, -0.7749), (-0.002543, -0.001699, -0.7749), (-0.002826, -0.00117, -0.7749), (-0.003, -0.0005962, -0.7749), (-0.003059, 2.208e-07, -0.7749), (-0.003, 0.0005965, -0.7749), (-0.002826, 0.001171, -0.7749), (-0.002543, 0.001699, -0.7749), (-0.002163, 0.002162, -0.7749), (-0.001699, 0.002543, -0.7749), (-0.001171, 0.002826, -0.7749), (-0.0005959, 0.003, -0.7749)], [], [(0, 65, 64, 2), (2, 64, 66, 4), (4, 66, 67, 6), (6, 67, 68, 8), (8, 68, 69, 10), (10, 69, 70, 12), (12, 70, 71, 14), (14, 71, 72, 16), (16, 72, 73, 18), (18, 73, 74, 20), (20, 74, 75, 22), (22, 75, 76, 24), (24, 76, 77, 26), (26, 77, 78, 28), (28, 78, 79, 30), (30, 79, 80, 32), (32, 80, 81, 34), (34, 81, 82, 36), (36, 82, 83, 38), (38, 83, 84, 40), (40, 84, 85, 42), (42, 85, 86, 44), (44, 86, 87, 46), (46, 87, 88, 48), (48, 88, 89, 50), (50, 89, 90, 52), (52, 90, 91, 54), (54, 91, 92, 56), (56, 92, 93, 58), (58, 93, 94, 60), (11, 9, 132, 133), (60, 94, 95, 62), (62, 95, 65, 0), (0, 2, 4, 6, 8, 10, 12, 14, 16, 18, 20, 22, 24, 26, 28, 30, 32, 34, 36, 38, 40, 42, 44, 46, 48, 50, 52, 54, 56, 58, 60, 62), (1, 3, 64, 65), (3, 5, 66, 64), (5, 7, 67, 66), (7, 9, 68, 67), (9, 11, 69, 68), (11, 13, 70, 69), (13, 15, 71, 70), (15, 17, 72, 71), (17, 19, 73, 72), (19, 21, 74, 73), (21, 23, 75, 74), (23, 25, 76, 75), (25, 27, 77, 76), (27, 29, 78, 77), (29, 31, 79, 78), (31, 33, 80, 79), (33, 35, 81, 80), (35, 37, 82, 81), (37, 39, 83, 82), (39, 41, 84, 83), (41, 43, 85, 84), (43, 45, 86, 85), (45, 47, 87, 86), (47, 49, 88, 87), (49, 51, 89, 88), (51, 53, 90, 89), (53, 55, 91, 90), (55, 57, 92, 91), (57, 59, 93, 92), (59, 61, 94, 93), (61, 63, 95, 94), (63, 1, 65, 95), (107, 106, 170, 171), (1, 63, 159, 129), (39, 37, 146, 147), (13, 11, 133, 134), (41, 39, 147, 148), (15, 13, 134, 135), (43, 41, 148, 149), (17, 15, 135, 136), (45, 43, 149, 150), (19, 17, 136, 137), (47, 45, 150, 151), (21, 19, 137, 138), (49, 47, 151, 152), (23, 21, 138, 139), (51, 49, 152, 153), (25, 23, 139, 140), (53, 51, 153, 154), (27, 25, 140, 141), (55, 53, 154, 155), (29, 27, 141, 142), (3, 1, 129, 128), (57, 55, 155, 156), (31, 29, 142, 143), (5, 3, 128, 130), (59, 57, 156, 157), (33, 31, 143, 144), (7, 5, 130, 131), (61, 59, 157, 158), (35, 33, 144, 145), (9, 7, 131, 132), (63, 61, 158, 159), (37, 35, 145, 146), (97, 96, 128, 129), (96, 98, 130, 128), (98, 99, 131, 130), (99, 100, 132, 131), (100, 101, 133, 132), (101, 102, 134, 133), (102, 103, 135, 134), (103, 104, 136, 135), (104, 105, 137, 136), (105, 106, 138, 137), (106, 107, 139, 138), (107, 108, 140, 139), (108, 109, 141, 140), (109, 110, 142, 141), (110, 111, 143, 142), (111, 112, 144, 143), (112, 113, 145, 144), (113, 114, 146, 145), (114, 115, 147, 146), (115, 116, 148, 147), (116, 117, 149, 148), (117, 118, 150, 149), (118, 119, 151, 150), (119, 120, 152, 151), (120, 121, 153, 152), (121, 122, 154, 153), (122, 123, 155, 154), (123, 124, 156, 155), (124, 125, 157, 156), (125, 126, 158, 157), (126, 127, 159, 158), (127, 97, 129, 159), (174, 173, 205, 206), (121, 120, 184, 185), (108, 107, 171, 172), (122, 121, 185, 186), (109, 108, 172, 173), (123, 122, 186, 187), (110, 109, 173, 174), (96, 97, 161, 160), (124, 123, 187, 188), (111, 110, 174, 175), (98, 96, 160, 162), (125, 124, 188, 189), (112, 111, 175, 176), (99, 98, 162, 163), (126, 125, 189, 190), (113, 112, 176, 177), (100, 99, 163, 164), (127, 126, 190, 191), (114, 113, 177, 178), (101, 100, 164, 165), (97, 127, 191, 161), (115, 114, 178, 179), (102, 101, 165, 166), (116, 115, 179, 180), (103, 102, 166, 167), (117, 116, 180, 181), (104, 103, 167, 168), (118, 117, 181, 182), (105, 104, 168, 169), (119, 118, 182, 183), (106, 105, 169, 170), (120, 119, 183, 184), (209, 208, 272, 273), (160, 161, 193, 192), (188, 187, 219, 220), (175, 174, 206, 207), (162, 160, 192, 194), (189, 188, 220, 221), (176, 175, 207, 208), (163, 162, 194, 195), (190, 189, 221, 222), (177, 176, 208, 209), (164, 163, 195, 196), (191, 190, 222, 223), (178, 177, 209, 210), (165, 164, 196, 197), (161, 191, 223, 193), (179, 178, 210, 211), (166, 165, 197, 198), (180, 179, 211, 212), (167, 166, 198, 199), (181, 180, 212, 213), (168, 167, 199, 200), (182, 181, 213, 214), (169, 168, 200, 201), (183, 182, 214, 215), (170, 169, 201, 202), (184, 183, 215, 216), (171, 170, 202, 203), (185, 184, 216, 217), (172, 171, 203, 204), (186, 185, 217, 218), (173, 172, 204, 205), (187, 186, 218, 219), (358, 357, 345, 346), (196, 195, 259, 260), (223, 222, 286, 287), (210, 209, 273, 274), (197, 196, 260, 261), (193, 223, 287, 257), (211, 210, 274, 275), (198, 197, 261, 262), (212, 211, 275, 276), (199, 198, 262, 263), (213, 212, 276, 277), (200, 199, 263, 264), (214, 213, 277, 278), (201, 200, 264, 265), (215, 214, 278, 279), (202, 201, 265, 266), (216, 215, 279, 280), (203, 202, 266, 267), (217, 216, 280, 281), (204, 203, 267, 268), (218, 217, 281, 282), (205, 204, 268, 269), (219, 218, 282, 283), (206, 205, 269, 270), (192, 193, 257, 256), (220, 219, 283, 284), (207, 206, 270, 271), (194, 192, 256, 258), (221, 220, 284, 285), (208, 207, 271, 272), (195, 194, 258, 259), (222, 221, 285, 286), (289, 288, 256, 257), (288, 290, 258, 256), (290, 291, 259, 258), (291, 292, 260, 259), (292, 293, 261, 260), (293, 294, 262, 261), (294, 295, 263, 262), (295, 296, 264, 263), (296, 297, 265, 264), (297, 298, 266, 265), (298, 299, 267, 266), (299, 300, 268, 267), (300, 301, 269, 268), (301, 302, 270, 269), (302, 303, 271, 270), (303, 304, 272, 271), (304, 305, 273, 272), (305, 306, 274, 273), (306, 307, 275, 274), (307, 308, 276, 275), (308, 309, 277, 276), (309, 310, 278, 277), (310, 311, 279, 278), (311, 312, 280, 279), (312, 313, 281, 280), (313, 314, 282, 281), (314, 315, 283, 282), (315, 316, 284, 283), (316, 317, 285, 284), (317, 318, 286, 285), (318, 319, 287, 286), (319, 289, 257, 287), (225, 224, 288, 289), (224, 226, 290, 288), (226, 227, 291, 290), (227, 228, 292, 291), (228, 229, 293, 292), (229, 230, 294, 293), (230, 231, 295, 294), (231, 232, 296, 295), (232, 233, 297, 296), (233, 234, 298, 297), (234, 235, 299, 298), (235, 236, 300, 299), (236, 237, 301, 300), (237, 238, 302, 301), (238, 239, 303, 302), (239, 240, 304, 303), (240, 241, 305, 304), (241, 242, 306, 305), (242, 243, 307, 306), (243, 244, 308, 307), (244, 245, 309, 308), (245, 246, 310, 309), (246, 247, 311, 310), (247, 248, 312, 311), (248, 249, 313, 312), (249, 250, 314, 313), (250, 251, 315, 314), (251, 252, 316, 315), (252, 253, 317, 316), (253, 254, 318, 317), (254, 255, 319, 318), (255, 225, 289, 319), (413, 431, 641, 650), (370, 369, 332, 333), (376, 358, 346, 347), (382, 370, 333, 334), (394, 393, 321, 320), (400, 376, 347, 348), (406, 382, 334, 335), (412, 394, 320, 322), (418, 400, 348, 349), (424, 406, 335, 336), (430, 412, 322, 323), (436, 418, 349, 350), (442, 424, 336, 337), (448, 430, 323, 324), (454, 436, 350, 351), (460, 442, 337, 338), (466, 448, 324, 325), (393, 454, 351, 321), (472, 460, 338, 339), (478, 466, 325, 326), (484, 472, 339, 340), (490, 478, 326, 327), (496, 484, 340, 341), (502, 490, 327, 328), (508, 496, 341, 342), (514, 502, 328, 329), (520, 508, 342, 343), (526, 514, 329, 330), (532, 520, 343, 344), (538, 526, 330, 331), (357, 532, 344, 345), (369, 538, 331, 332), (236, 235, 543, 364), (364, 543, 542, 365), (365, 542, 541, 366), (366, 541, 540, 367), (367, 540, 539, 368), (368, 539, 538, 369), (249, 248, 537, 352), (352, 537, 536, 353), (353, 536, 535, 354), (354, 535, 534, 355), (355, 534, 533, 356), (356, 533, 532, 357), (235, 234, 531, 543), (543, 531, 530, 542), (542, 530, 529, 541), (541, 529, 528, 540), (540, 528, 527, 539), (539, 527, 526, 538), (248, 247, 525, 537), (537, 525, 524, 536), (536, 524, 523, 535), (535, 523, 522, 534), (534, 522, 521, 533), (533, 521, 520, 532), (234, 233, 519, 531), (531, 519, 518, 530), (530, 518, 517, 529), (529, 517, 516, 528), (528, 516, 515, 527), (527, 515, 514, 526), (247, 246, 513, 525), (525, 513, 512, 524), (524, 512, 511, 523), (523, 511, 510, 522), (522, 510, 509, 521), (521, 509, 508, 520), (233, 232, 507, 519), (519, 507, 506, 518), (518, 506, 505, 517), (517, 505, 504, 516), (516, 504, 503, 515), (515, 503, 502, 514), (246, 245, 501, 513), (513, 501, 500, 512), (512, 500, 499, 511), (511, 499, 498, 510), (510, 498, 497, 509), (509, 497, 496, 508), (232, 231, 495, 507), (507, 495, 494, 506), (506, 494, 493, 505), (505, 493, 492, 504), (504, 492, 491, 503), (503, 491, 490, 502), (245, 244, 489, 501), (501, 489, 488, 500), (500, 488, 487, 499), (499, 487, 486, 498), (498, 486, 485, 497), (497, 485, 484, 496), (231, 230, 483, 495), (495, 483, 482, 494), (494, 482, 481, 493), (493, 481, 480, 492), (492, 480, 479, 491), (491, 479, 478, 490), (244, 243, 477, 489), (489, 477, 476, 488), (488, 476, 475, 487), (487, 475, 474, 486), (486, 474, 473, 485), (485, 473, 472, 484), (230, 229, 471, 483), (483, 471, 470, 482), (482, 470, 469, 481), (481, 469, 468, 480), (480, 468, 467, 479), (479, 467, 466, 478), (243, 242, 465, 477), (477, 465, 464, 476), (476, 464, 463, 475), (475, 463, 462, 474), (474, 462, 461, 473), (473, 461, 460, 472), (225, 255, 459, 388), (388, 459, 458, 389), (389, 458, 457, 390), (390, 457, 456, 391), (391, 456, 455, 392), (392, 455, 454, 393), (229, 228, 453, 471), (471, 453, 452, 470), (470, 452, 451, 469), (469, 451, 450, 468), (468, 450, 449, 467), (467, 449, 448, 466), (242, 241, 447, 465), (465, 447, 446, 464), (464, 446, 445, 463), (463, 445, 444, 462), (462, 444, 443, 461), (461, 443, 442, 460), (255, 254, 441, 459), (459, 441, 440, 458), (458, 440, 439, 457), (457, 439, 438, 456), (456, 438, 437, 455), (455, 437, 436, 454), (228, 227, 435, 453), (453, 435, 434, 452), (452, 434, 433, 451), (451, 433, 432, 450), (450, 432, 431, 449), (449, 431, 430, 448), (241, 240, 429, 447), (447, 429, 428, 446), (446, 428, 427, 445), (445, 427, 426, 444), (444, 426, 425, 443), (443, 425, 424, 442), (254, 253, 423, 441), (441, 423, 422, 440), (440, 422, 421, 439), (439, 421, 420, 438), (438, 420, 419, 437), (437, 419, 418, 436), (227, 226, 417, 435), (435, 417, 416, 434), (434, 416, 415, 433), (433, 415, 414, 432), (432, 414, 413, 431), (431, 413, 412, 430), (240, 239, 411, 429), (429, 411, 410, 428), (428, 410, 409, 427), (427, 409, 408, 426), (426, 408, 407, 425), (425, 407, 406, 424), (253, 252, 405, 423), (423, 405, 404, 422), (422, 404, 403, 421), (421, 403, 402, 420), (420, 402, 401, 419), (419, 401, 400, 418), (226, 224, 399, 417), (417, 399, 398, 416), (416, 398, 397, 415), (415, 397, 396, 414), (414, 396, 395, 413), (413, 395, 394, 412), (239, 238, 387, 411), (411, 387, 386, 410), (410, 386, 385, 409), (409, 385, 384, 408), (408, 384, 383, 407), (407, 383, 382, 406), (252, 251, 381, 405), (405, 381, 380, 404), (404, 380, 379, 403), (403, 379, 378, 402), (402, 378, 377, 401), (401, 377, 376, 400), (224, 225, 388, 399), (399, 388, 389, 398), (398, 389, 390, 397), (397, 390, 391, 396), (396, 391, 392, 395), (395, 392, 393, 394), (238, 237, 375, 387), (387, 375, 374, 386), (386, 374, 373, 385), (385, 373, 372, 384), (384, 372, 371, 383), (383, 371, 370, 382), (251, 250, 363, 381), (381, 363, 362, 380), (380, 362, 361, 379), (379, 361, 360, 378), (378, 360, 359, 377), (377, 359, 358, 376), (237, 236, 364, 375), (375, 364, 365, 374), (374, 365, 366, 373), (373, 366, 367, 372), (372, 367, 368, 371), (371, 368, 369, 370), (250, 249, 352, 363), (363, 352, 353, 362), (362, 353, 354, 361), (361, 354, 355, 360), (360, 355, 356, 359), (359, 356, 357, 358), (567, 566, 694, 695), (366, 373, 667, 579), (348, 347, 571, 572), (515, 527, 590, 596), (463, 475, 616, 622), (349, 348, 572, 573), (411, 429, 642, 651), (368, 371, 668, 581), (350, 349, 573, 574), (513, 525, 591, 597), (461, 473, 617, 623), (351, 350, 574, 575), (409, 427, 643, 652), (352, 363, 669, 583), (321, 351, 575, 545), (511, 523, 592, 598), (459, 388, 625, 624), (407, 425, 644, 653), (354, 361, 670, 585), (509, 521, 593, 599), (457, 390, 627, 626), (405, 423, 645, 654), (356, 359, 671, 587), (507, 519, 594, 600), (455, 392, 629, 628), (403, 421, 646, 655), (505, 517, 595, 601), (453, 471, 618, 630), (401, 419, 647, 656), (503, 515, 596, 602), (451, 469, 619, 631), (399, 417, 648, 657), (501, 513, 597, 603), (449, 467, 620, 632), (397, 415, 649, 658), (499, 511, 598, 604), (447, 465, 621, 633), (395, 413, 650, 659), (497, 509, 599, 605), (445, 463, 622, 634), (387, 411, 651, 660), (495, 507, 600, 606), (443, 461, 623, 635), (385, 409, 652, 661), (493, 505, 601, 607), (441, 459, 624, 636), (383, 407, 653, 662), (543, 364, 577, 576), (491, 503, 602, 608), (320, 321, 545, 544), (439, 457, 626, 637), (381, 405, 654, 663), (322, 320, 544, 546), (541, 366, 579, 578), (489, 501, 603, 609), (323, 322, 546, 547), (437, 455, 628, 638), (379, 403, 655, 664), (324, 323, 547, 548), (539, 368, 581, 580), (487, 499, 604, 610), (325, 324, 548, 549), (435, 453, 630, 639), (377, 401, 656, 665), (326, 325, 549, 550), (537, 352, 583, 582), (485, 497, 605, 611), (327, 326, 550, 551), (433, 451, 631, 640), (388, 399, 657, 625), (535, 354, 585, 584), (328, 327, 551, 552), (483, 495, 606, 612), (329, 328, 552, 553), (431, 449, 632, 641), (390, 397, 658, 627), (533, 356, 587, 586), (330, 329, 553, 554), (481, 493, 607, 613), (331, 330, 554, 555), (429, 447, 633, 642), (392, 395, 659, 629), (531, 543, 576, 588), (332, 331, 555, 556), (479, 491, 608, 614), (333, 332, 556, 557), (427, 445, 634, 643), (375, 387, 660, 666), (334, 333, 557, 558), (529, 541, 578, 589), (477, 489, 609, 615), (335, 334, 558, 559), (425, 443, 635, 644), (373, 385, 661, 667), (336, 335, 559, 560), (527, 539, 580, 590), (475, 487, 610, 616), (337, 336, 560, 561), (423, 441, 636, 645), (371, 383, 662, 668), (338, 337, 561, 562), (525, 537, 582, 591), (473, 485, 611, 617), (339, 338, 562, 563), (421, 439, 637, 646), (363, 381, 663, 669), (340, 339, 563, 564), (523, 535, 584, 592), (471, 483, 612, 618), (341, 340, 564, 565), (419, 437, 638, 647), (361, 379, 664, 670), (342, 341, 565, 566), (521, 533, 586, 593), (469, 481, 613, 619), (343, 342, 566, 567), (417, 435, 639, 648), (359, 377, 665, 671), (344, 343, 567, 568), (519, 531, 588, 594), (467, 479, 614, 620), (345, 344, 568, 569), (415, 433, 640, 649), (364, 375, 666, 577), (346, 345, 569, 570), (517, 529, 589, 595), (465, 477, 615, 621), (347, 346, 570, 571), (694, 693, 725, 726), (554, 553, 681, 682), (568, 567, 695, 696), (555, 554, 682, 683), (569, 568, 696, 697), (556, 555, 683, 684), (570, 569, 697, 698), (557, 556, 684, 685), (571, 570, 698, 699), (558, 557, 685, 686), (544, 545, 673, 672), (572, 571, 699, 700), (559, 558, 686, 687), (546, 544, 672, 674), (573, 572, 700, 701), (560, 559, 687, 688), (547, 546, 674, 675), (574, 573, 701, 702), (561, 560, 688, 689), (548, 547, 675, 676), (575, 574, 702, 703), (562, 561, 689, 690), (549, 548, 676, 677), (545, 575, 703, 673), (563, 562, 690, 691), (550, 549, 677, 678), (564, 563, 691, 692), (551, 550, 678, 679), (565, 564, 692, 693), (552, 551, 679, 680), (566, 565, 693, 694), (553, 552, 680, 681), (729, 728, 792, 793), (681, 680, 712, 713), (695, 694, 726, 727), (682, 681, 713, 714), (696, 695, 727, 728), (683, 682, 714, 715), (697, 696, 728, 729), (684, 683, 715, 716), (698, 697, 729, 730), (685, 684, 716, 717), (699, 698, 730, 731), (686, 685, 717, 718), (672, 673, 705, 704), (700, 699, 731, 732), (687, 686, 718, 719), (674, 672, 704, 706), (701, 700, 732, 733), (688, 687, 719, 720), (675, 674, 706, 707), (702, 701, 733, 734), (689, 688, 720, 721), (676, 675, 707, 708), (703, 702, 734, 735), (690, 689, 721, 722), (677, 676, 708, 709), (673, 703, 735, 705), (691, 690, 722, 723), (678, 677, 709, 710), (692, 691, 723, 724), (679, 678, 710, 711), (693, 692, 724, 725), (680, 679, 711, 712), (740, 739, 835, 836), (716, 715, 779, 780), (730, 729, 793, 794), (717, 716, 780, 781), (731, 730, 794, 795), (718, 717, 781, 782), (704, 705, 769, 768), (732, 731, 795, 796), (719, 718, 782, 783), (706, 704, 768, 770), (733, 732, 796, 797), (720, 719, 783, 784), (707, 706, 770, 771), (734, 733, 797, 798), (721, 720, 784, 785), (708, 707, 771, 772), (735, 734, 798, 799), (722, 721, 785, 786), (709, 708, 772, 773), (705, 735, 799, 769), (723, 722, 786, 787), (710, 709, 773, 774), (724, 723, 787, 788), (711, 710, 774, 775), (725, 724, 788, 789), (712, 711, 775, 776), (726, 725, 789, 790), (713, 712, 776, 777), (727, 726, 790, 791), (714, 713, 777, 778), (728, 727, 791, 792), (715, 714, 778, 779), (737, 736, 768, 769), (736, 738, 770, 768), (738, 739, 771, 770), (739, 740, 772, 771), (740, 741, 773, 772), (741, 742, 774, 773), (742, 743, 775, 774), (743, 744, 776, 775), (744, 745, 777, 776), (745, 746, 778, 777), (746, 747, 779, 778), (747, 748, 780, 779), (748, 749, 781, 780), (749, 750, 782, 781), (750, 751, 783, 782), (751, 752, 784, 783), (752, 753, 785, 784), (753, 754, 786, 785), (754, 755, 787, 786), (755, 756, 788, 787), (756, 757, 789, 788), (757, 758, 790, 789), (758, 759, 791, 790), (759, 760, 792, 791), (760, 761, 793, 792), (761, 762, 794, 793), (762, 763, 795, 794), (763, 764, 796, 795), (764, 765, 797, 796), (765, 766, 798, 797), (766, 767, 799, 798), (767, 737, 769, 799), (819, 818, 978, 979), (767, 766, 862, 863), (754, 753, 849, 850), (741, 740, 836, 837), (737, 767, 863, 833), (755, 754, 850, 851), (742, 741, 837, 838), (756, 755, 851, 852), (743, 742, 838, 839), (757, 756, 852, 853), (744, 743, 839, 840), (758, 757, 853, 854), (745, 744, 840, 841), (759, 758, 854, 855), (746, 745, 841, 842), (760, 759, 855, 856), (747, 746, 842, 843), (761, 760, 856, 857), (748, 747, 843, 844), (762, 761, 857, 858), (749, 748, 844, 845), (763, 762, 858, 859), (750, 749, 845, 846), (736, 737, 833, 832), (764, 763, 859, 860), (751, 750, 846, 847), (738, 736, 832, 834), (765, 764, 860, 861), (752, 751, 847, 848), (739, 738, 834, 835), (766, 765, 861, 862), (753, 752, 848, 849), (865, 864, 832, 833), (864, 866, 834, 832), (866, 867, 835, 834), (867, 868, 836, 835), (868, 869, 837, 836), (869, 870, 838, 837), (870, 871, 839, 838), (871, 872, 840, 839), (872, 873, 841, 840), (873, 874, 842, 841), (874, 875, 843, 842), (875, 876, 844, 843), (876, 877, 845, 844), (877, 878, 846, 845), (878, 879, 847, 846), (879, 880, 848, 847), (880, 881, 849, 848), (881, 882, 850, 849), (882, 883, 851, 850), (883, 884, 852, 851), (884, 885, 853, 852), (885, 886, 854, 853), (886, 887, 855, 854), (887, 888, 856, 855), (888, 889, 857, 856), (889, 890, 858, 857), (890, 891, 859, 858), (891, 892, 860, 859), (892, 893, 861, 860), (893, 894, 862, 861), (894, 895, 863, 862), (895, 865, 833, 863), (897, 896, 864, 865), (896, 898, 866, 864), (898, 899, 867, 866), (899, 900, 868, 867), (900, 901, 869, 868), (901, 902, 870, 869), (902, 903, 871, 870), (903, 904, 872, 871), (904, 905, 873, 872), (905, 906, 874, 873), (906, 907, 875, 874), (907, 908, 876, 875), (908, 909, 877, 876), (909, 910, 878, 877), (910, 911, 879, 878), (911, 912, 880, 879), (912, 913, 881, 880), (913, 914, 882, 881), (914, 915, 883, 882), (915, 916, 884, 883), (916, 917, 885, 884), (917, 918, 886, 885), (918, 919, 887, 886), (919, 920, 888, 887), (920, 921, 889, 888), (921, 922, 890, 889), (922, 923, 891, 890), (923, 924, 892, 891), (924, 925, 893, 892), (925, 926, 894, 893), (926, 927, 895, 894), (927, 897, 865, 895), (801, 800, 896, 897), (800, 802, 898, 896), (802, 803, 899, 898), (803, 804, 900, 899), (804, 805, 901, 900), (805, 806, 902, 901), (806, 807, 903, 902), (807, 808, 904, 903), (808, 809, 905, 904), (809, 810, 906, 905), (810, 811, 907, 906), (811, 812, 908, 907), (812, 813, 909, 908), (813, 814, 910, 909), (814, 815, 911, 910), (815, 816, 912, 911), (816, 817, 913, 912), (817, 818, 914, 913), (818, 819, 915, 914), (819, 820, 916, 915), (820, 821, 917, 916), (821, 822, 918, 917), (822, 823, 919, 918), (823, 824, 920, 919), (824, 825, 921, 920), (825, 826, 922, 921), (826, 827, 923, 922), (827, 828, 924, 923), (828, 829, 925, 924), (829, 830, 926, 925), (830, 831, 927, 926), (831, 801, 897, 927), (953, 952, 1016, 1017), (806, 805, 965, 966), (820, 819, 979, 980), (807, 806, 966, 967), (821, 820, 980, 981), (808, 807, 967, 968), (822, 821, 981, 982), (809, 808, 968, 969), (823, 822, 982, 983), (810, 809, 969, 970), (824, 823, 983, 984), (811, 810, 970, 971), (825, 824, 984, 985), (812, 811, 971, 972), (826, 825, 985, 986), (813, 812, 972, 973), (827, 826, 986, 987), (814, 813, 973, 974), (800, 801, 961, 960), (828, 827, 987, 988), (815, 814, 974, 975), (802, 800, 960, 962), (829, 828, 988, 989), (816, 815, 975, 976), (803, 802, 962, 963), (830, 829, 989, 990), (817, 816, 976, 977), (804, 803, 963, 964), (831, 830, 990, 991), (818, 817, 977, 978), (805, 804, 964, 965), (801, 831, 991, 961), (929, 928, 960, 961), (928, 930, 962, 960), (930, 931, 963, 962), (931, 932, 964, 963), (932, 933, 965, 964), (933, 934, 966, 965), (934, 935, 967, 966), (935, 936, 968, 967), (936, 937, 969, 968), (937, 938, 970, 969), (938, 939, 971, 970), (939, 940, 972, 971), (940, 941, 973, 972), (941, 942, 974, 973), (942, 943, 975, 974), (943, 944, 976, 975), (944, 945, 977, 976), (945, 946, 978, 977), (946, 947, 979, 978), (947, 948, 980, 979), (948, 949, 981, 980), (949, 950, 982, 981), (950, 951, 983, 982), (951, 952, 984, 983), (952, 953, 985, 984), (953, 954, 986, 985), (954, 955, 987, 986), (955, 956, 988, 987), (956, 957, 989, 988), (957, 958, 990, 989), (958, 959, 991, 990), (959, 929, 961, 991), (992, 993, 1023, 1022, 1021, 1020, 1019, 1018, 1017, 1016, 1015, 1014, 1013, 1012, 1011, 1010, 1009, 1008, 1007, 1006, 1005, 1004, 1003, 1002, 1001, 1000, 999, 998, 997, 996, 995, 994), (940, 939, 1003, 1004), (954, 953, 1017, 1018), (941, 940, 1004, 1005), (955, 954, 1018, 1019), (942, 941, 1005, 1006), (928, 929, 993, 992), (956, 955, 1019, 1020), (943, 942, 1006, 1007), (930, 928, 992, 994), (957, 956, 1020, 1021), (944, 943, 1007, 1008), (931, 930, 994, 995), (958, 957, 1021, 1022), (945, 944, 1008, 1009), (932, 931, 995, 996), (959, 958, 1022, 1023), (946, 945, 1009, 1010), (933, 932, 996, 997), (929, 959, 1023, 993), (947, 946, 1010, 1011), (934, 933, 997, 998), (948, 947, 1011, 1012), (935, 934, 998, 999), (949, 948, 1012, 1013), (936, 935, 999, 1000), (950, 949, 1013, 1014), (937, 936, 1000, 1001), (951, 950, 1014, 1015), (938, 937, 1001, 1002), (952, 951, 1015, 1016), (939, 938, 1002, 1003)])
me_cylinder.use_remesh_preserve_volume = False
me_cylinder.use_remesh_preserve_attributes = False
me_cylinder.use_mirror_vertex_groups = False
me_cylinder.update()

# ---- objects
ob_circle = bpy.data.objects.new('Circle', me_circle)
ob_cylinder = bpy.data.objects.new('Cylinder', me_cylinder)
ob_lamp = bpy.data.objects.new('Lamp', light_lamp)
ob_camera = bpy.data.objects.new('Camera', cam_camera)

# ---- transforms, parenting, visibility, modifiers, constraints
ob_circle.location = (0.0, 0.0, 0.2664)
ob_circle.lineart.crease_threshold = 0.0
ob_cylinder.location = (0.0, 0.0, 1.028)
ob_cylinder.lineart.crease_threshold = 0.0
ob_lamp.location = (4.076, 1.005, 5.904)
ob_lamp.rotation_euler = (0.6503, 0.05522, 1.866)
ob_lamp.lock_rotations_4d = False
ob_lamp.empty_display_type = 'ARROWS'
ob_lamp.color = (0.0, 0.0, 0.0, 0.0)
ob_lamp.lineart.crease_threshold = 0.0
ob_camera.location = (7.481, -6.508, 5.344)
ob_camera.rotation_euler = (1.109, 0.0, 0.8149)
ob_camera.lock_rotations_4d = False
ob_camera.empty_display_type = 'ARROWS'
ob_camera.color = (0.0, 0.0, 0.0, 0.0)
ob_camera.display_type = 'WIRE'
ob_camera.lineart.crease_threshold = 0.0

# ---- collection membership
col_collection_1.objects.link(ob_circle)
col_collection_1.objects.link(ob_cylinder)
col_collection_1.objects.link(ob_lamp)
col_collection_1.objects.link(ob_camera)

# ---- scene / render settings (as saved in the file)
scene.camera = ob_camera
scene.frame_start = 1; scene.frame_end = 250; scene.frame_set(1)
scene.render.engine = 'BLENDER_EEVEE_NEXT'
scene.render.resolution_percentage = 50
scene.render.dither_intensity = 0.0
scene.cycles.use_denoising = False
scene.cycles.samples = 128
scene.cycles.sampling_pattern = 'TABULATED_SOBOL'
scene.cycles.use_adaptive_sampling = False
scene.cycles.use_light_tree = False
scene.cycles.blur_glossy = 0.0
scene.cycles.sample_clamp_indirect = 0.0
scene.view_settings.view_transform = 'Standard'
bpy.context.view_layer.update()
